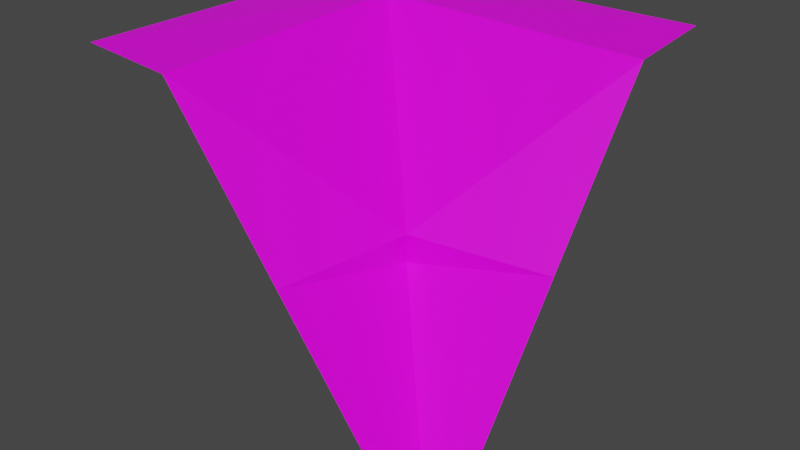 # Source: laderaEsqC.blend  (saved by Blender 2.91.10; exported with 4.5.12 LTS)
import bpy
from mathutils import Matrix  # noqa: F401  (used for matrix-valued properties, if any)

bpy.ops.wm.read_factory_settings(use_empty=True)
scene = bpy.context.scene
scene.name = 'Scene'

# ---- collections
col_collection = bpy.data.collections.new('Collection'); scene.collection.children.link(col_collection)

# ---- images (referenced by path relative to the original .blend; pixels are not part of the script)
import os
ASSET_DIR = os.environ.get("B2B_ASSET_DIR", "")  # directory of the original .blend (textures are referenced by path, not embedded)
HERE = os.path.dirname(os.path.abspath(__file__))  # packed textures are extracted next to this script under _unpacked/

def load_image(name, relpath, width, height, colorspace="sRGB"):
    """Load a texture the original file referenced (path relative to the .blend, or extracted next to this script)."""
    p = next((c for c in (os.path.join(HERE, relpath), os.path.join(ASSET_DIR, relpath)) if relpath and os.path.exists(c)), "")
    if p:
        img = bpy.data.images.load(p, check_existing=True)
        img.name = name
    else:  # same state as the original file: an image datablock whose file is absent (Cycles renders it pink)
        img = bpy.data.images.new(name, width, height)
        img.source = "FILE"
        img.filepath = "//" + (relpath or name)
    img.colorspace_settings.name = colorspace
    return img
img_tileset_png_001 = load_image('Tileset.png.001', 'Tileset.png', 1024, 1024, 'sRGB')

# ---- materials (node trees are filled in below, after node groups)
mat_material = bpy.data.materials.new('Material')
mat_material.alpha_threshold = 0.0
mat_material.use_transparent_shadow = False
mat_material.line_color = (0.0, 0.0, 0.0, 1.0)

# ---- material node trees
mat_material.use_nodes = True; mat_material.node_tree.nodes.clear()
_N = mat_material.node_tree.nodes; _L = mat_material.node_tree.links
n0 = _N.new('ShaderNodeOutputMaterial'); n0.name = 'Material Output'; n0.location = (300, 300)
n1 = _N.new('ShaderNodeBsdfPrincipled'); n1.name = 'Principled BSDF'; n1.location = (10, 300)
n1.distribution = 'GGX'
n1.subsurface_method = 'BURLEY'
n1.inputs[2].default_value = 0.4
n1.inputs[3].default_value = 1.45
n1.inputs[27].default_value = (0.0, 0.0, 0.0, 1.0)
n1.inputs[28].default_value = 1.0
n2 = _N.new('ShaderNodeTexImage'); n2.name = 'Image Texture'; n2.location = (-356, 211)
n2.image = img_tileset_png_001
_L.new(n1.outputs[0], n0.inputs[0])
_L.new(n2.outputs[0], n1.inputs[0])
n0.is_active_output = True

# ---- world
world_world = bpy.data.worlds.new('World'); scene.world = world_world
world_world.use_nodes = True; world_world.node_tree.nodes.clear()
_N = world_world.node_tree.nodes; _L = world_world.node_tree.links
n0 = _N.new('ShaderNodeOutputWorld'); n0.name = 'World Output'; n0.location = (300, 300)
n1 = _N.new('ShaderNodeBackground'); n1.name = 'Background'; n1.location = (10, 300)
n1.inputs[0].default_value = (0.05088, 0.05088, 0.05088, 1.0)
_L.new(n1.outputs[0], n0.inputs[0])
n0.is_active_output = True
world_world.color = (0.05088, 0.05088, 0.05088)
world_world.use_sun_shadow = False
world_world.sun_shadow_jitter_overblur = 0.0

# ---- meshes
me_cube = bpy.data.meshes.new('Cube')
me_cube.from_pydata([(0.5, 0.5, 1.0), (0.5, -0.5, 0.0), (-0.5, 0.5, 1.0), (-0.5, -0.5, 1.0), (0.5, 0.25, 0.98), (-0.25, -0.5, 0.98), (-0.25, 0.25, 1.0), (0.125, -0.125, 0.49), (0.125, -0.5, 0.49), (0.5, -0.125, 0.49), (0.07005, -0.5, 0.5618), (0.5, -0.07005, 0.5618), (0.125, -0.125, 0.5648)], [], [(5, 6, 3), (4, 0, 6), (10, 8, 7), (7, 8, 1), (7, 1, 9), (4, 12, 11), (5, 12, 6), (6, 0, 2), (3, 6, 2), (11, 7, 9), (7, 12, 10), (7, 11, 12), (12, 4, 6), (12, 5, 10)])
_uv = me_cube.uv_layers.new(name='UVMap')
_uv.uv.foreach_set('vector', [0.985, 0.05829, 0.9957, 0.05825, 0.985, 0.06222, 0.9957, 0.04719, 0.9997, 0.04719, 0.9957, 0.05825, 0.9846, 0.04016, 0.9846, 0.03907, 0.9898, 0.03907, 0.9898, 0.03907, 0.9846, 0.03907, 0.9846, 0.03156, 0.9898, 0.03907, 0.9846, 0.03156, 0.9846, 0.03907, 0.9846, 0.04656, 0.9906, 0.04016, 0.9846, 0.04016, 0.9846, 0.04656, 0.9906, 0.04016, 0.9953, 0.04656, 0.9957, 0.05825, 0.9997, 0.04719, 0.9997, 0.06217, 0.985, 0.06222, 0.9957, 0.05825, 0.9997, 0.06217, 0.9846, 0.04016, 0.9898, 0.03907, 0.9846, 0.03907, 0.9898, 0.03907, 0.9906, 0.04016, 0.9846, 0.04016, 0.9898, 0.03907, 0.9846, 0.04016, 0.9906, 0.04016, 0.9906, 0.04016, 0.9846, 0.04656, 0.9953, 0.04656, 0.9906, 0.04016, 0.9846, 0.04656, 0.9846, 0.04016])
me_cube.materials.append(mat_material)
me_cube.use_remesh_preserve_volume = False
me_cube.use_remesh_preserve_attributes = False
me_cube.use_mirror_vertex_groups = False
me_cube.update()

# ---- objects
ob_cube = bpy.data.objects.new('Cube', me_cube)

# ---- transforms, parenting, visibility, modifiers, constraints
ob_cube.location = (0.0, 0.0, 0.0)
ob_cube.lock_rotations_4d = False
ob_cube.empty_display_type = 'ARROWS'
ob_cube.lineart.crease_threshold = 0.0

# ---- collection membership
col_collection.objects.link(ob_cube)

# ---- scene / render settings (as saved in the file)
scene.frame_start = 1; scene.frame_end = 250; scene.frame_set(1)
scene.render.engine = 'BLENDER_EEVEE_NEXT'
scene.cycles.use_denoising = False
scene.cycles.samples = 128
scene.cycles.sampling_pattern = 'TABULATED_SOBOL'
scene.cycles.use_adaptive_sampling = False
scene.cycles.use_light_tree = False
scene.view_settings.view_transform = 'Filmic'
bpy.context.view_layer.update()

# ---- added for rendering (the .blend has no active camera and no usable light): camera, sun
cam_auto = bpy.data.cameras.new('AutoCamera')
cam_auto.lens = 50.0
cam_auto.sensor_width = 36.0
cam_auto.clip_end = 1000.0
ob_auto_camera = bpy.data.objects.new('AutoCamera', cam_auto)
scene.collection.objects.link(ob_auto_camera)
ob_auto_camera.location = (1.60258, -1.9231, 1.78211)
ob_auto_camera.rotation_euler = (1.09748, -7.21219e-08, 0.694738)
scene.camera = ob_auto_camera
light_auto_sun = bpy.data.lights.new('AutoSun', 'SUN')
light_auto_sun.energy = 3.0
light_auto_sun.angle = 0.0523599
ob_auto_sun = bpy.data.objects.new('AutoSun', light_auto_sun)
scene.collection.objects.link(ob_auto_sun)
ob_auto_sun.rotation_euler = (0.872665, 0.174533, 0.523599)
bpy.context.view_layer.update()
